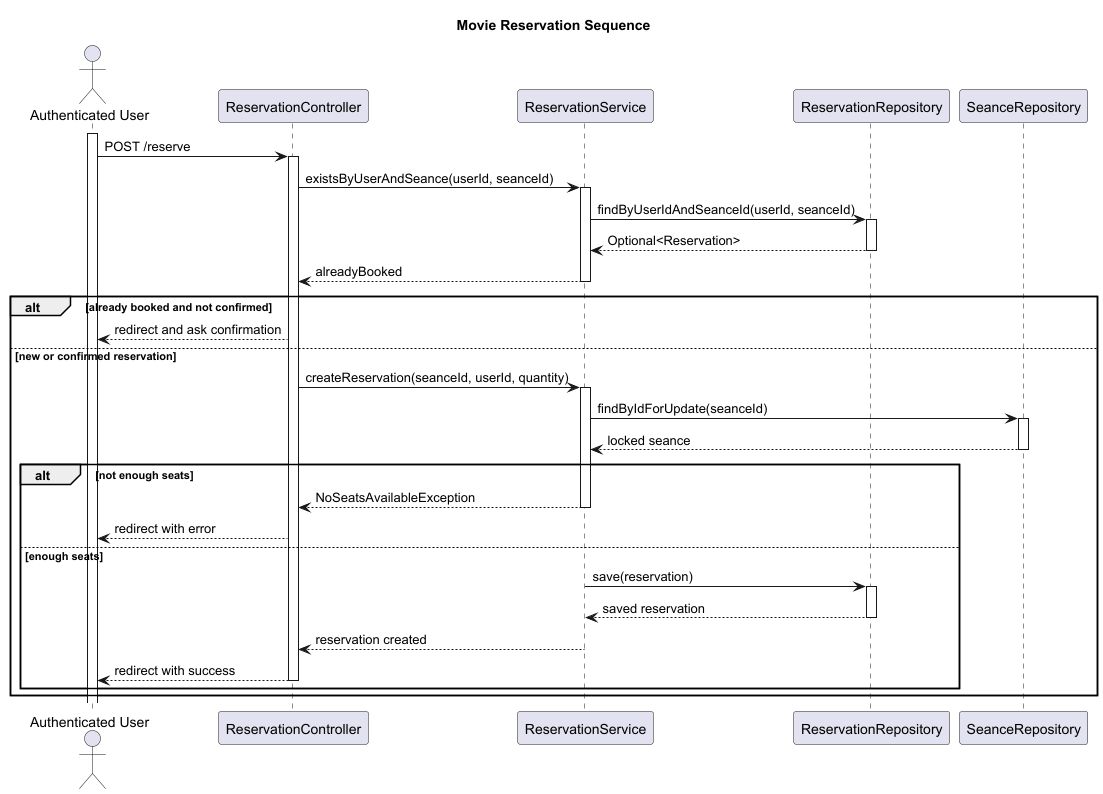

The diagram above was rendered by PlantUML. Its source (embedded in the PNG):
@startuml
title Movie Reservation Sequence

actor "Authenticated User" as User
participant "ReservationController" as Controller
participant "ReservationService" as Service
participant "ReservationRepository" as ReservationRepo
participant "SeanceRepository" as SeanceRepo

activate User
User -> Controller : POST /reserve
activate Controller

Controller -> Service : existsByUserAndSeance(userId, seanceId)
activate Service

Service -> ReservationRepo : findByUserIdAndSeanceId(userId, seanceId)
activate ReservationRepo
ReservationRepo --> Service : Optional<Reservation>
deactivate ReservationRepo

Service --> Controller : alreadyBooked
deactivate Service

alt already booked and not confirmed
    Controller --> User : redirect and ask confirmation
else new or confirmed reservation
    Controller -> Service : createReservation(seanceId, userId, quantity)
    activate Service

    Service -> SeanceRepo : findByIdForUpdate(seanceId)
    activate SeanceRepo
    SeanceRepo --> Service : locked seance
    deactivate SeanceRepo

    alt not enough seats
        Service --> Controller : NoSeatsAvailableException
        deactivate Service
        Controller --> User : redirect with error
    else enough seats
        Service -> ReservationRepo : save(reservation)
        activate ReservationRepo
        ReservationRepo --> Service : saved reservation
        deactivate ReservationRepo

        Service --> Controller : reservation created
        deactivate Service

        Controller --> User : redirect with success
        deactivate Controller
    end
end
@enduml